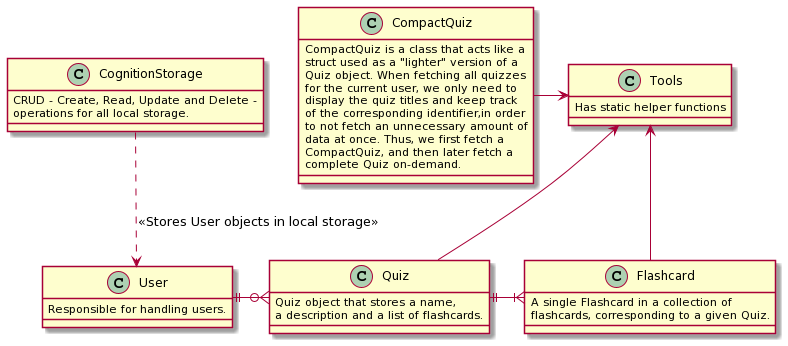

The diagram above was rendered by PlantUML. Its source (embedded in the PNG):
@startuml
'https://plantuml.com/es/class-diagram

class Flashcard{
A single Flashcard in a collection of 
flashcards, corresponding to a given Quiz.
}
class Quiz{
Quiz object that stores a name, 
a description and a list of flashcards.
}
class User{
Responsible for handling users.
}
class Tools{
Has static helper functions
}

class CognitionStorage{
 CRUD - Create, Read, Update and Delete -
 operations for all local storage.

}

class CompactQuiz{
CompactQuiz is a class that acts like a 
struct used as a "lighter" version of a 
Quiz object. When fetching all quizzes 
for the current user, we only need to 
display the quiz titles and keep track 
of the corresponding identifier,in order 
to not fetch an unnecessary amount of 
data at once. Thus, we first fetch a 
CompactQuiz, and then later fetch a 
complete Quiz on-demand.
 
}

User ||-o{ Quiz
Quiz ||-|{ Flashcard

Tools <-- Quiz
Tools <-- Flashcard

CompactQuiz -> Tools

CognitionStorage ..> User: <<Stores User objects in local storage>>
@enduml